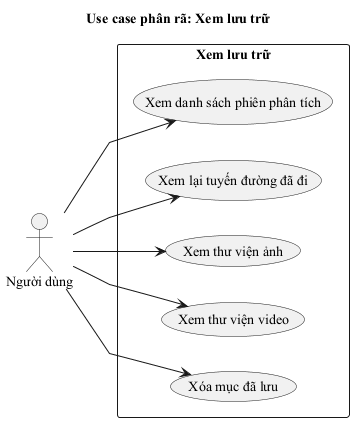

The diagram above was rendered by PlantUML. Its source (embedded in the PNG):
@startuml usecase_xem_luu_tru
skinparam defaultFontName "Times New Roman"
skinparam linetype polyline
left to right direction
title Use case phân rã: Xem lưu trữ

actor "Người dùng" as User

rectangle "Xem lưu trữ" {
  usecase "Xem danh sách phiên phân tích" as U1
  usecase "Xem lại tuyến đường đã đi" as U2
  usecase "Xem thư viện ảnh" as U3
  usecase "Xem thư viện video" as U4
  usecase "Xóa mục đã lưu" as U5
}

User --> U1
User --> U2
User --> U3
User --> U4
User --> U5
@enduml